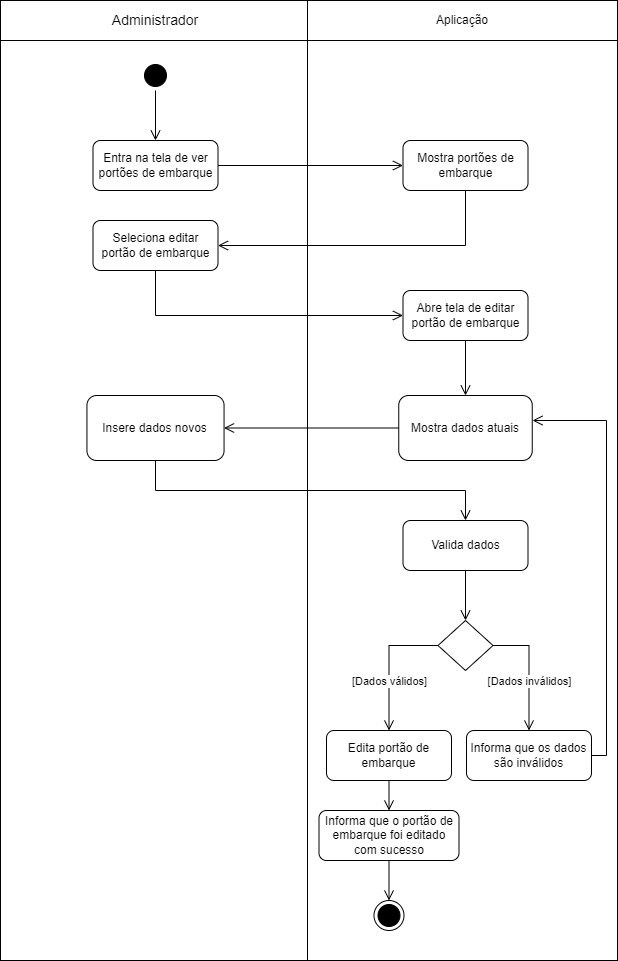

The diagram above was exported from draw.io. Its source (the exported page's mxGraphModel, read from the mxfile embedded in the PNG):
<mxGraphModel dx="1439" dy="533" grid="1" gridSize="10" guides="1" tooltips="1" connect="1" arrows="1" fold="1" page="1" pageScale="1" pageWidth="827" pageHeight="1169" math="0" shadow="0">
  <root>
    <mxCell id="0" />
    <mxCell id="1" parent="0" />
    <mxCell id="2" value="" style="rounded=0;whiteSpace=wrap;html=1;" parent="1" vertex="1">
      <mxGeometry x="104" y="250" width="310" height="920" as="geometry" />
    </mxCell>
    <mxCell id="3" value="" style="rounded=0;whiteSpace=wrap;html=1;" parent="1" vertex="1">
      <mxGeometry x="411" y="250" width="310" height="920" as="geometry" />
    </mxCell>
    <mxCell id="4" value="&lt;font style=&quot;font-size: 14px;&quot;&gt;Administrador&lt;/font&gt;" style="rounded=0;whiteSpace=wrap;html=1;" parent="1" vertex="1">
      <mxGeometry x="104" y="210" width="310" height="40" as="geometry" />
    </mxCell>
    <mxCell id="5" value="Aplicação" style="rounded=0;whiteSpace=wrap;html=1;" parent="1" vertex="1">
      <mxGeometry x="411" y="210" width="310" height="40" as="geometry" />
    </mxCell>
    <mxCell id="6" value="" style="ellipse;html=1;shape=startState;fillColor=#000000;strokeColor=#000000;" parent="1" vertex="1">
      <mxGeometry x="244" y="270" width="30" height="30" as="geometry" />
    </mxCell>
    <mxCell id="7" value="" style="edgeStyle=orthogonalEdgeStyle;html=1;verticalAlign=bottom;endArrow=open;endSize=8;strokeColor=#000000;rounded=0;entryX=0.5;entryY=0;entryDx=0;entryDy=0;" parent="1" source="6" target="8" edge="1">
      <mxGeometry relative="1" as="geometry">
        <mxPoint x="275" y="360" as="targetPoint" />
      </mxGeometry>
    </mxCell>
    <mxCell id="8" value="Entra na tela de ver portões de embarque" style="rounded=1;whiteSpace=wrap;html=1;" parent="1" vertex="1">
      <mxGeometry x="196.5" y="350" width="125" height="50" as="geometry" />
    </mxCell>
    <mxCell id="9" value="Mostra dados atuais" style="rounded=1;whiteSpace=wrap;html=1;" parent="1" vertex="1">
      <mxGeometry x="502.25" y="605" width="133.5" height="65" as="geometry" />
    </mxCell>
    <mxCell id="10" value="" style="edgeStyle=orthogonalEdgeStyle;html=1;verticalAlign=bottom;endArrow=open;endSize=8;strokeColor=#000000;rounded=0;entryX=1;entryY=0.5;entryDx=0;entryDy=0;exitX=0;exitY=0.5;exitDx=0;exitDy=0;" parent="1" source="9" target="32" edge="1">
      <mxGeometry relative="1" as="geometry">
        <mxPoint x="605" y="450" as="targetPoint" />
        <mxPoint x="500" y="450" as="sourcePoint" />
      </mxGeometry>
    </mxCell>
    <mxCell id="11" value="Valida dados" style="rounded=1;whiteSpace=wrap;html=1;" parent="1" vertex="1">
      <mxGeometry x="506.5" y="730" width="125" height="50" as="geometry" />
    </mxCell>
    <mxCell id="12" value="" style="edgeStyle=orthogonalEdgeStyle;html=1;verticalAlign=bottom;endArrow=open;endSize=8;strokeColor=#000000;rounded=0;entryX=0.5;entryY=0;entryDx=0;entryDy=0;exitX=0.5;exitY=1;exitDx=0;exitDy=0;" parent="1" source="32" target="11" edge="1">
      <mxGeometry relative="1" as="geometry">
        <mxPoint x="506.5" y="745" as="targetPoint" />
        <mxPoint x="390" y="560" as="sourcePoint" />
      </mxGeometry>
    </mxCell>
    <mxCell id="13" value="" style="rhombus;whiteSpace=wrap;html=1;" parent="1" vertex="1">
      <mxGeometry x="541.5" y="830" width="55" height="50" as="geometry" />
    </mxCell>
    <mxCell id="14" value="Informa que os dados são inválidos" style="rounded=1;whiteSpace=wrap;html=1;" parent="1" vertex="1">
      <mxGeometry x="570" y="940" width="125" height="50" as="geometry" />
    </mxCell>
    <mxCell id="15" value="" style="edgeStyle=orthogonalEdgeStyle;html=1;verticalAlign=bottom;endArrow=open;endSize=8;strokeColor=#000000;rounded=0;entryX=0.5;entryY=0;entryDx=0;entryDy=0;exitX=1;exitY=0.5;exitDx=0;exitDy=0;" parent="1" source="13" target="14" edge="1">
      <mxGeometry relative="1" as="geometry">
        <mxPoint x="643" y="595" as="targetPoint" />
        <mxPoint x="643" y="570" as="sourcePoint" />
      </mxGeometry>
    </mxCell>
    <mxCell id="16" value="[Dados inválidos]" style="edgeLabel;html=1;align=center;verticalAlign=middle;resizable=0;points=[];" parent="15" vertex="1" connectable="0">
      <mxGeometry x="-0.2272" relative="1" as="geometry">
        <mxPoint y="24" as="offset" />
      </mxGeometry>
    </mxCell>
    <mxCell id="17" value="" style="edgeStyle=orthogonalEdgeStyle;html=1;verticalAlign=bottom;endArrow=open;endSize=8;strokeColor=#000000;rounded=0;exitX=1;exitY=0.5;exitDx=0;exitDy=0;" parent="1" source="14" edge="1">
      <mxGeometry relative="1" as="geometry">
        <mxPoint x="636" y="630" as="targetPoint" />
        <mxPoint x="500" y="585" as="sourcePoint" />
        <Array as="points">
          <mxPoint x="710" y="965" />
          <mxPoint x="710" y="630" />
        </Array>
      </mxGeometry>
    </mxCell>
    <mxCell id="18" value="Edita portão de embarque" style="rounded=1;whiteSpace=wrap;html=1;" parent="1" vertex="1">
      <mxGeometry x="430" y="940" width="125" height="50" as="geometry" />
    </mxCell>
    <mxCell id="19" value="&lt;div&gt;Informa que o portão de embarque&amp;nbsp;&lt;span style=&quot;background-color: initial;&quot;&gt;foi editado com sucesso&lt;/span&gt;&lt;/div&gt;" style="rounded=1;whiteSpace=wrap;html=1;" parent="1" vertex="1">
      <mxGeometry x="422.5" y="1020" width="140" height="50" as="geometry" />
    </mxCell>
    <mxCell id="20" value="" style="edgeStyle=orthogonalEdgeStyle;html=1;verticalAlign=bottom;endArrow=open;endSize=8;strokeColor=#000000;rounded=0;entryX=0.5;entryY=0;entryDx=0;entryDy=0;exitX=0;exitY=0.5;exitDx=0;exitDy=0;" parent="1" source="13" target="18" edge="1">
      <mxGeometry relative="1" as="geometry">
        <mxPoint x="642" y="595" as="targetPoint" />
        <mxPoint x="642" y="570" as="sourcePoint" />
      </mxGeometry>
    </mxCell>
    <mxCell id="21" value="[Dados válidos]" style="edgeLabel;html=1;align=center;verticalAlign=middle;resizable=0;points=[];" parent="20" vertex="1" connectable="0">
      <mxGeometry x="-0.3486" y="-2" relative="1" as="geometry">
        <mxPoint x="-5" y="37" as="offset" />
      </mxGeometry>
    </mxCell>
    <mxCell id="22" value="" style="edgeStyle=orthogonalEdgeStyle;html=1;verticalAlign=bottom;endArrow=open;endSize=8;strokeColor=#000000;rounded=0;entryX=0.5;entryY=0;entryDx=0;entryDy=0;exitX=0.5;exitY=1;exitDx=0;exitDy=0;" parent="1" source="18" target="19" edge="1">
      <mxGeometry relative="1" as="geometry">
        <mxPoint x="565" y="620" as="targetPoint" />
        <mxPoint x="615" y="620" as="sourcePoint" />
      </mxGeometry>
    </mxCell>
    <mxCell id="23" value="" style="ellipse;html=1;shape=endState;fillColor=#000000;strokeColor=#000000;" parent="1" vertex="1">
      <mxGeometry x="477.5" y="1110" width="30" height="30" as="geometry" />
    </mxCell>
    <mxCell id="24" value="Mostra portões de embarque" style="rounded=1;whiteSpace=wrap;html=1;" parent="1" vertex="1">
      <mxGeometry x="506.5" y="350" width="125" height="50" as="geometry" />
    </mxCell>
    <mxCell id="25" value="" style="edgeStyle=orthogonalEdgeStyle;html=1;verticalAlign=bottom;endArrow=open;endSize=8;strokeColor=#000000;rounded=0;entryX=0;entryY=0.5;entryDx=0;entryDy=0;exitX=1;exitY=0.5;exitDx=0;exitDy=0;" parent="1" source="8" target="24" edge="1">
      <mxGeometry relative="1" as="geometry">
        <mxPoint x="332" y="475" as="targetPoint" />
        <mxPoint x="580" y="475" as="sourcePoint" />
      </mxGeometry>
    </mxCell>
    <mxCell id="26" value="Seleciona editar portão de embarque" style="rounded=1;whiteSpace=wrap;html=1;" parent="1" vertex="1">
      <mxGeometry x="196.5" y="430" width="125" height="50" as="geometry" />
    </mxCell>
    <mxCell id="27" value="" style="edgeStyle=orthogonalEdgeStyle;html=1;verticalAlign=bottom;endArrow=open;endSize=8;strokeColor=#000000;rounded=0;entryX=1;entryY=0.5;entryDx=0;entryDy=0;exitX=0.5;exitY=1;exitDx=0;exitDy=0;" parent="1" source="24" target="26" edge="1">
      <mxGeometry relative="1" as="geometry">
        <mxPoint x="517" y="385" as="targetPoint" />
        <mxPoint x="332" y="385" as="sourcePoint" />
      </mxGeometry>
    </mxCell>
    <mxCell id="28" value="" style="edgeStyle=orthogonalEdgeStyle;html=1;verticalAlign=bottom;endArrow=open;endSize=8;strokeColor=#000000;rounded=0;exitX=0.5;exitY=1;exitDx=0;exitDy=0;entryX=0;entryY=0.5;entryDx=0;entryDy=0;" parent="1" source="26" target="29" edge="1">
      <mxGeometry relative="1" as="geometry">
        <mxPoint x="517" y="385" as="targetPoint" />
        <mxPoint x="332" y="385" as="sourcePoint" />
      </mxGeometry>
    </mxCell>
    <mxCell id="29" value="Abre tela de editar portão de embarque" style="rounded=1;whiteSpace=wrap;html=1;" parent="1" vertex="1">
      <mxGeometry x="506.5" y="500" width="125" height="50" as="geometry" />
    </mxCell>
    <mxCell id="30" value="" style="edgeStyle=orthogonalEdgeStyle;html=1;verticalAlign=bottom;endArrow=open;endSize=8;strokeColor=#000000;rounded=0;exitX=0.5;exitY=1;exitDx=0;exitDy=0;entryX=0.5;entryY=0;entryDx=0;entryDy=0;" parent="1" source="29" target="9" edge="1">
      <mxGeometry relative="1" as="geometry">
        <mxPoint x="569" y="590" as="targetPoint" />
        <mxPoint x="517" y="625" as="sourcePoint" />
      </mxGeometry>
    </mxCell>
    <mxCell id="31" value="" style="edgeStyle=orthogonalEdgeStyle;html=1;verticalAlign=bottom;endArrow=open;endSize=8;strokeColor=#000000;rounded=0;entryX=0.5;entryY=0;entryDx=0;entryDy=0;exitX=0.5;exitY=1;exitDx=0;exitDy=0;" parent="1" source="19" target="23" edge="1">
      <mxGeometry relative="1" as="geometry">
        <mxPoint x="492.26" y="1120" as="targetPoint" />
        <mxPoint x="492.26" y="1060" as="sourcePoint" />
      </mxGeometry>
    </mxCell>
    <mxCell id="32" value="Insere dados novos" style="rounded=1;whiteSpace=wrap;html=1;" parent="1" vertex="1">
      <mxGeometry x="190.44" y="605" width="137.12" height="65" as="geometry" />
    </mxCell>
    <mxCell id="36" value="" style="edgeStyle=orthogonalEdgeStyle;html=1;verticalAlign=bottom;endArrow=open;endSize=8;strokeColor=#000000;rounded=0;entryX=0.5;entryY=0;entryDx=0;entryDy=0;exitX=0.5;exitY=1;exitDx=0;exitDy=0;" parent="1" source="11" target="13" edge="1">
      <mxGeometry relative="1" as="geometry">
        <mxPoint x="516.5" y="845" as="targetPoint" />
        <mxPoint x="269.0000000000001" y="665" as="sourcePoint" />
      </mxGeometry>
    </mxCell>
  </root>
</mxGraphModel>